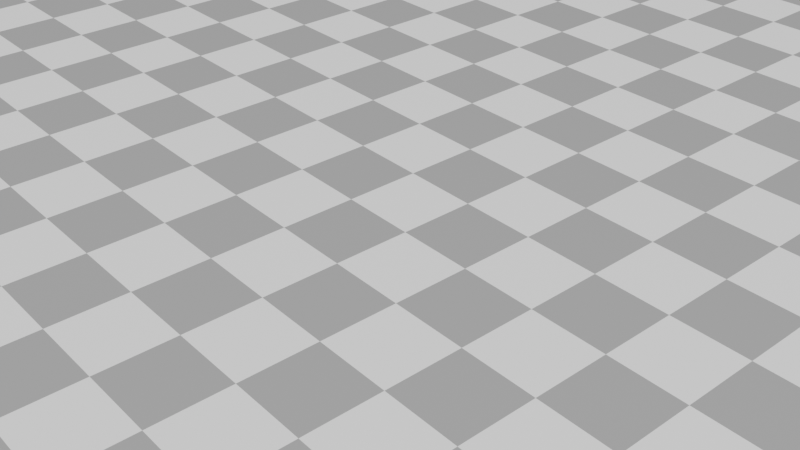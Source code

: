 # Source: MainLiquidSim.blend  (saved by Blender 2.92.15; exported with 4.5.12 LTS)
import bpy
from mathutils import Matrix  # noqa: F401  (used for matrix-valued properties, if any)

bpy.ops.wm.read_factory_settings(use_empty=True)
scene = bpy.context.scene
scene.name = 'Scene'

# ---- collections
col_collection = bpy.data.collections.new('Collection'); scene.collection.children.link(col_collection)

# ---- materials (node trees are filled in below, after node groups)
mat_watermat = bpy.data.materials.new('waterMat')
mat_watermat.preview_render_type = 'FLAT'
mat_material_003 = bpy.data.materials.new('Material.003')

# ---- material node trees
mat_watermat.use_nodes = True; mat_watermat.node_tree.nodes.clear()
_N = mat_watermat.node_tree.nodes; _L = mat_watermat.node_tree.links
n0 = _N.new('ShaderNodeMixShader'); n0.name = 'Mix Shader'; n0.location = (92, 333)
n1 = _N.new('ShaderNodeOutputMaterial'); n1.name = 'Material Output'; n1.location = (297, 344)
n2 = _N.new('ShaderNodeBsdfAnisotropic'); n2.name = 'Glossy BSDF'; n2.location = (-167, 169)
n2.distribution = 'GGX'
n2.inputs[1].default_value = 0.0
n3 = _N.new('ShaderNodeBsdfRefraction'); n3.name = 'Refraction BSDF'; n3.location = (-208, 427)
n3.inputs[0].default_value = (0.8, 0.8, 0.8824, 1.0)
n3.inputs[1].default_value = 0.05
n3.inputs[2].default_value = 1.333
_L.new(n0.outputs[0], n1.inputs[0])
_L.new(n3.outputs[0], n0.inputs[1])
_L.new(n2.outputs[0], n0.inputs[2])
n1.is_active_output = True
mat_material_003.use_nodes = True; mat_material_003.node_tree.nodes.clear()
_N = mat_material_003.node_tree.nodes; _L = mat_material_003.node_tree.links
n0 = _N.new('ShaderNodeBsdfPrincipled'); n0.name = 'Principled BSDF'; n0.location = (10, 300)
n0.distribution = 'GGX'
n0.subsurface_method = 'BURLEY'
n0.inputs[3].default_value = 1.45
n0.inputs[27].default_value = (0.0, 0.0, 0.0, 1.0)
n0.inputs[28].default_value = 1.0
n1 = _N.new('ShaderNodeOutputMaterial'); n1.name = 'Material Output'; n1.location = (300, 300)
n2 = _N.new('ShaderNodeTexChecker'); n2.name = 'Checker Texture'; n2.location = (-362, 224)
n2.inputs[2].default_value = (0.3461, 0.3461, 0.3461, 1.0)
n2.inputs[3].default_value = 250.0
_L.new(n0.outputs[0], n1.inputs[0])
_L.new(n2.outputs[0], n0.inputs[0])
n1.is_active_output = True

# ---- world
world_world = bpy.data.worlds.new('World'); scene.world = world_world
world_world.use_nodes = True; world_world.node_tree.nodes.clear()
_N = world_world.node_tree.nodes; _L = world_world.node_tree.links
n0 = _N.new('ShaderNodeOutputWorld'); n0.name = 'World Output'; n0.location = (300, 300)
n1 = _N.new('ShaderNodeBackground'); n1.name = 'Background'; n1.location = (10, 300)
n1.inputs[0].default_value = (0.05088, 0.05088, 0.05088, 1.0)
_L.new(n1.outputs[0], n0.inputs[0])
n0.is_active_output = True
world_world.color = (0.05088, 0.05088, 0.05088)
world_world.use_sun_shadow = False
world_world.sun_shadow_jitter_overblur = 0.0

# ---- cameras
cam_camera_001 = bpy.data.cameras.new('Camera.001')
cam_camera_001.clip_end = 100.0
cam_camera_001.ortho_scale = 7.314

# ---- lights
light_light_001 = bpy.data.lights.new('Light.001', 'SUN')
light_light_001.transmission_factor = 0.0
light_light_001.angle = 0.1993
light_light_001.energy = 4.0
light_light_001.shadow_soft_size = 0.5
light_light_001.shadow_cascade_max_distance = 1000.0

# ---- meshes
me_cube_004 = bpy.data.meshes.new('Cube.004')
me_cube_004.from_pydata([(-1.0, -1.0, -1.0), (-1.0, -1.0, 1.0), (-1.0, 1.0, -1.0), (-1.0, 1.0, 1.0), (1.0, -1.0, -1.0), (1.0, -1.0, 1.0), (1.0, 1.0, -1.0), (1.0, 1.0, 1.0)], [], [(0, 1, 3, 2), (2, 3, 7, 6), (6, 7, 5, 4), (4, 5, 1, 0), (2, 6, 4, 0), (7, 3, 1, 5)])
_uv = me_cube_004.uv_layers.new(name='UVMap')
_uv.uv.foreach_set('vector', [0.375, 0.0, 0.625, 0.0, 0.625, 0.25, 0.375, 0.25, 0.375, 0.25, 0.625, 0.25, 0.625, 0.5, 0.375, 0.5, 0.375, 0.5, 0.625, 0.5, 0.625, 0.75, 0.375, 0.75, 0.375, 0.75, 0.625, 0.75, 0.625, 1.0, 0.375, 1.0, 0.125, 0.5, 0.375, 0.5, 0.375, 0.75, 0.125, 0.75, 0.625, 0.5, 0.875, 0.5, 0.875, 0.75, 0.625, 0.75])
me_cube_004.use_remesh_fix_poles = True
me_cube_004.use_remesh_preserve_attributes = False
me_cube_004.use_mirror_vertex_groups = False
me_cube_004.update()
me_cube_002 = bpy.data.meshes.new('Cube.002')
me_cube_002.from_pydata([(-1.0, -1.0, -1.0), (-1.0, -1.0, 1.0), (-1.0, 1.0, -1.0), (-1.0, 1.0, 1.0), (1.0, -1.0, -1.0), (1.0, -1.0, 1.0), (1.0, 1.0, -1.0), (1.0, 1.0, 1.0)], [], [(0, 1, 3, 2), (2, 3, 7, 6), (6, 7, 5, 4), (4, 5, 1, 0), (2, 6, 4, 0), (7, 3, 1, 5)])
me_cube_002.polygons.foreach_set('use_smooth', [True] * 6)
_uv = me_cube_002.uv_layers.new(name='UVMap')
_uv.uv.foreach_set('vector', [0.375, 0.0, 0.625, 0.0, 0.625, 0.25, 0.375, 0.25, 0.375, 0.25, 0.625, 0.25, 0.625, 0.5, 0.375, 0.5, 0.375, 0.5, 0.625, 0.5, 0.625, 0.75, 0.375, 0.75, 0.375, 0.75, 0.625, 0.75, 0.625, 1.0, 0.375, 1.0, 0.125, 0.5, 0.375, 0.5, 0.375, 0.75, 0.125, 0.75, 0.625, 0.5, 0.875, 0.5, 0.875, 0.75, 0.625, 0.75])
me_cube_002.materials.append(mat_watermat)
me_cube_002.materials.append(None)
me_cube_002.use_remesh_fix_poles = True
me_cube_002.use_remesh_preserve_attributes = False
me_cube_002.use_mirror_vertex_groups = False
me_cube_002.update()
me_plane_005 = bpy.data.meshes.new('Plane.005')
me_plane_005.from_pydata([(-1.0, -1.0, 0.0), (1.0, -1.0, 0.0), (-1.0, 1.0, 0.0), (1.0, 1.0, 0.0)], [], [(0, 1, 3, 2)])
me_plane_005.polygons.foreach_set('use_smooth', [True] * 1)
_uv = me_plane_005.uv_layers.new(name='UVMap')
_uv.uv.foreach_set('vector', [0.0, 0.0, 1.0, 0.0, 1.0, 1.0, 0.0, 1.0])
me_plane_005.materials.append(mat_material_003)
me_plane_005.use_remesh_fix_poles = True
me_plane_005.use_remesh_preserve_attributes = False
me_plane_005.use_mirror_vertex_groups = False
me_plane_005.update()
me_cylinder = bpy.data.meshes.new('Cylinder')
me_cylinder.from_pydata([(0.0, 1.0, -1.0), (0.0, 1.0, 1.0), (0.1951, 0.9808, -1.0), (0.1951, 0.9808, 1.0), (0.3827, 0.9239, -1.0), (0.3827, 0.9239, 1.0), (0.5556, 0.8315, -1.0), (0.5556, 0.8315, 1.0), (0.7071, 0.7071, -1.0), (0.7071, 0.7071, 1.0), (0.8315, 0.5556, -1.0), (0.8315, 0.5556, 1.0), (0.9239, 0.3827, -1.0), (0.9239, 0.3827, 1.0), (0.9808, 0.1951, -1.0), (0.9808, 0.1951, 1.0), (1.0, 7.55e-08, -1.0), (1.0, 7.55e-08, 1.0), (0.9808, -0.1951, -1.0), (0.9808, -0.1951, 1.0), (0.9239, -0.3827, -1.0), (0.9239, -0.3827, 1.0), (0.8315, -0.5556, -1.0), (0.8315, -0.5556, 1.0), (0.7071, -0.7071, -1.0), (0.7071, -0.7071, 1.0), (0.5556, -0.8315, -1.0), (0.5556, -0.8315, 1.0), (0.3827, -0.9239, -1.0), (0.3827, -0.9239, 1.0), (0.1951, -0.9808, -1.0), (0.1951, -0.9808, 1.0), (-3.258e-07, -1.0, -1.0), (-3.258e-07, -1.0, 1.0), (-0.1951, -0.9808, -1.0), (-0.1951, -0.9808, 1.0), (-0.3827, -0.9239, -1.0), (-0.3827, -0.9239, 1.0), (-0.5556, -0.8315, -1.0), (-0.5556, -0.8315, 1.0), (-0.7071, -0.7071, -1.0), (-0.7071, -0.7071, 1.0), (-0.8315, -0.5556, -1.0), (-0.8315, -0.5556, 1.0), (-0.9239, -0.3827, -1.0), (-0.9239, -0.3827, 1.0), (-0.9808, -0.1951, -1.0), (-0.9808, -0.1951, 1.0), (-1.0, 9.656e-07, -1.0), (-1.0, 9.656e-07, 1.0), (-0.9808, 0.1951, -1.0), (-0.9808, 0.1951, 1.0), (-0.9239, 0.3827, -1.0), (-0.9239, 0.3827, 1.0), (-0.8315, 0.5556, -1.0), (-0.8315, 0.5556, 1.0), (-0.7071, 0.7071, -1.0), (-0.7071, 0.7071, 1.0), (-0.5556, 0.8315, -1.0), (-0.5556, 0.8315, 1.0), (-0.3827, 0.9239, -1.0), (-0.3827, 0.9239, 1.0), (-0.1951, 0.9808, -1.0), (-0.1951, 0.9808, 1.0)], [], [(0, 1, 3, 2), (2, 3, 5, 4), (4, 5, 7, 6), (6, 7, 9, 8), (8, 9, 11, 10), (10, 11, 13, 12), (12, 13, 15, 14), (14, 15, 17, 16), (16, 17, 19, 18), (18, 19, 21, 20), (20, 21, 23, 22), (22, 23, 25, 24), (24, 25, 27, 26), (26, 27, 29, 28), (28, 29, 31, 30), (30, 31, 33, 32), (32, 33, 35, 34), (34, 35, 37, 36), (36, 37, 39, 38), (38, 39, 41, 40), (40, 41, 43, 42), (42, 43, 45, 44), (44, 45, 47, 46), (46, 47, 49, 48), (48, 49, 51, 50), (50, 51, 53, 52), (52, 53, 55, 54), (54, 55, 57, 56), (56, 57, 59, 58), (58, 59, 61, 60), (3, 1, 63, 61, 59, 57, 55, 53, 51, 49, 47, 45, 43, 41, 39, 37, 35, 33, 31, 29, 27, 25, 23, 21, 19, 17, 15, 13, 11, 9, 7, 5), (60, 61, 63, 62), (62, 63, 1, 0), (0, 2, 4, 6, 8, 10, 12, 14, 16, 18, 20, 22, 24, 26, 28, 30, 32, 34, 36, 38, 40, 42, 44, 46, 48, 50, 52, 54, 56, 58, 60, 62)])
_uv = me_cylinder.uv_layers.new(name='UVMap')
_uv.uv.foreach_set('vector', [1.0, 0.5, 1.0, 1.0, 0.9688, 1.0, 0.9688, 0.5, 0.9688, 0.5, 0.9688, 1.0, 0.9375, 1.0, 0.9375, 0.5, 0.9375, 0.5, 0.9375, 1.0, 0.9062, 1.0, 0.9062, 0.5, 0.9062, 0.5, 0.9062, 1.0, 0.875, 1.0, 0.875, 0.5, 0.875, 0.5, 0.875, 1.0, 0.8438, 1.0, 0.8438, 0.5, 0.8438, 0.5, 0.8438, 1.0, 0.8125, 1.0, 0.8125, 0.5, 0.8125, 0.5, 0.8125, 1.0, 0.7812, 1.0, 0.7812, 0.5, 0.7812, 0.5, 0.7812, 1.0, 0.75, 1.0, 0.75, 0.5, 0.75, 0.5, 0.75, 1.0, 0.7188, 1.0, 0.7188, 0.5, 0.7188, 0.5, 0.7188, 1.0, 0.6875, 1.0, 0.6875, 0.5, 0.6875, 0.5, 0.6875, 1.0, 0.6562, 1.0, 0.6562, 0.5, 0.6562, 0.5, 0.6562, 1.0, 0.625, 1.0, 0.625, 0.5, 0.625, 0.5, 0.625, 1.0, 0.5938, 1.0, 0.5938, 0.5, 0.5938, 0.5, 0.5938, 1.0, 0.5625, 1.0, 0.5625, 0.5, 0.5625, 0.5, 0.5625, 1.0, 0.5312, 1.0, 0.5312, 0.5, 0.5312, 0.5, 0.5312, 1.0, 0.5, 1.0, 0.5, 0.5, 0.5, 0.5, 0.5, 1.0, 0.4688, 1.0, 0.4688, 0.5, 0.4688, 0.5, 0.4688, 1.0, 0.4375, 1.0, 0.4375, 0.5, 0.4375, 0.5, 0.4375, 1.0, 0.4062, 1.0, 0.4062, 0.5, 0.4062, 0.5, 0.4062, 1.0, 0.375, 1.0, 0.375, 0.5, 0.375, 0.5, 0.375, 1.0, 0.3438, 1.0, 0.3438, 0.5, 0.3438, 0.5, 0.3438, 1.0, 0.3125, 1.0, 0.3125, 0.5, 0.3125, 0.5, 0.3125, 1.0, 0.2812, 1.0, 0.2812, 0.5, 0.2812, 0.5, 0.2812, 1.0, 0.25, 1.0, 0.25, 0.5, 0.25, 0.5, 0.25, 1.0, 0.2188, 1.0, 0.2188, 0.5, 0.2188, 0.5, 0.2188, 1.0, 0.1875, 1.0, 0.1875, 0.5, 0.1875, 0.5, 0.1875, 1.0, 0.1562, 1.0, 0.1562, 0.5, 0.1562, 0.5, 0.1562, 1.0, 0.125, 1.0, 0.125, 0.5, 0.125, 0.5, 0.125, 1.0, 0.09375, 1.0, 0.09375, 0.5, 0.09375, 0.5, 0.09375, 1.0, 0.0625, 1.0, 0.0625, 0.5, 0.2968, 0.4854, 0.25, 0.49, 0.2032, 0.4854, 0.1582, 0.4717, 0.1167, 0.4496, 0.08029, 0.4197, 0.05045, 0.3833, 0.02827, 0.3418, 0.01461, 0.2968, 0.01, 0.25, 0.01461, 0.2032, 0.02827, 0.1582, 0.05045, 0.1167, 0.08029, 0.08029, 0.1167, 0.05045, 0.1582, 0.02827, 0.2032, 0.01461, 0.25, 0.01, 0.2968, 0.01461, 0.3418, 0.02827, 0.3833, 0.05045, 0.4197, 0.08029, 0.4496, 0.1167, 0.4717, 0.1582, 0.4854, 0.2032, 0.49, 0.25, 0.4854, 0.2968, 0.4717, 0.3418, 0.4496, 0.3833, 0.4197, 0.4197, 0.3833, 0.4496, 0.3418, 0.4717, 0.0625, 0.5, 0.0625, 1.0, 0.03125, 1.0, 0.03125, 0.5, 0.03125, 0.5, 0.03125, 1.0, 0.0, 1.0, 0.0, 0.5, 0.75, 0.49, 0.7968, 0.4854, 0.8418, 0.4717, 0.8833, 0.4496, 0.9197, 0.4197, 0.9496, 0.3833, 0.9717, 0.3418, 0.9854, 0.2968, 0.99, 0.25, 0.9854, 0.2032, 0.9717, 0.1582, 0.9496, 0.1167, 0.9197, 0.08029, 0.8833, 0.05045, 0.8418, 0.02827, 0.7968, 0.01461, 0.75, 0.01, 0.7032, 0.01461, 0.6582, 0.02827, 0.6167, 0.05045, 0.5803, 0.08029, 0.5504, 0.1167, 0.5283, 0.1582, 0.5146, 0.2032, 0.51, 0.25, 0.5146, 0.2968, 0.5283, 0.3418, 0.5504, 0.3833, 0.5803, 0.4197, 0.6167, 0.4496, 0.6582, 0.4717, 0.7032, 0.4854])
me_cylinder.use_remesh_fix_poles = True
me_cylinder.use_remesh_preserve_attributes = False
me_cylinder.use_mirror_vertex_groups = False
me_cylinder.update()

# ---- objects
ob_basin = bpy.data.objects.new('Basin', me_cube_004)
ob_camera = bpy.data.objects.new('Camera', cam_camera_001)
ob_domain = bpy.data.objects.new('Domain', me_cube_002)
ob_floor = bpy.data.objects.new('Floor', me_plane_005)
ob_flow = bpy.data.objects.new('Flow', me_cylinder)
ob_light = bpy.data.objects.new('Light', light_light_001)

# ---- transforms, parenting, visibility, modifiers, constraints
ob_basin.location = (0.0, 0.0, -3.5)
ob_basin.scale = (4.0, 4.0, 0.5)
ob_basin.hide_render = True
ob_basin.display_type = 'SOLID'
ob_basin.lineart.crease_threshold = 0.0
_m = ob_basin.modifiers.new('Fluid', 'FLUID')
_m.fluid_type = 'FLOW'
_m = ob_basin.modifiers.new('Liquid Particle System', 'PARTICLE_SYSTEM')
ob_camera.location = (12.02, -10.28, 7.295)
ob_camera.rotation_euler = (1.021, -1.768e-05, 0.8588)
ob_camera.lock_rotations_4d = False
ob_camera.empty_display_type = 'ARROWS'
ob_camera.color = (0.0, 0.0, 0.0, 0.0)
ob_camera.display_type = 'WIRE'
ob_camera.lineart.crease_threshold = 0.0
ob_domain.location = (0.0, 0.0, 0.0)
ob_domain.scale = (4.0, 4.0, 4.0)
ob_domain.display_type = 'SOLID'
ob_domain.lineart.crease_threshold = 0.0
_m = ob_domain.modifiers.new('Fluid', 'FLUID')
_m.fluid_type = 'DOMAIN'
_m = ob_domain.modifiers.new('Liquid Particle System', 'PARTICLE_SYSTEM')
_m = ob_domain.modifiers.new('Spray Particle System', 'PARTICLE_SYSTEM')
_m = ob_domain.modifiers.new('Foam Particle System', 'PARTICLE_SYSTEM')
_m = ob_domain.modifiers.new('Bubble Particle System', 'PARTICLE_SYSTEM')
ob_floor.location = (0.0, 0.0, -4.0)
ob_floor.scale = (208.1, 208.1, 208.1)
ob_floor.lineart.crease_threshold = 0.0
ob_flow.location = (0.0, -2.186, 2.008)
ob_flow.rotation_euler = (1.571, -0.0, 0.0)
ob_flow.scale = (0.371, 0.371, 0.371)
ob_flow.hide_render = True
ob_flow.lineart.crease_threshold = 0.0
_m = ob_flow.modifiers.new('Fluid', 'FLUID')
_m.fluid_type = 'FLOW'
ob_light.location = (4.076, 1.005, 5.904)
ob_light.rotation_euler = (0.6503, 0.05522, 1.866)
ob_light.lock_rotations_4d = False
ob_light.empty_display_type = 'ARROWS'
ob_light.color = (0.0, 0.0, 0.0, 0.0)
ob_light.lineart.crease_threshold = 0.0

# ---- collection membership
col_collection.objects.link(ob_basin)
col_collection.objects.link(ob_camera)
col_collection.objects.link(ob_domain)
col_collection.objects.link(ob_floor)
col_collection.objects.link(ob_flow)
col_collection.objects.link(ob_light)

# ---- scene / render settings (as saved in the file)
scene.camera = ob_camera
scene.frame_start = 1; scene.frame_end = 250; scene.frame_set(7)
scene.render.engine = 'CYCLES'
scene.render.image_settings.file_format = 'FFMPEG'
scene.render.image_settings.color_mode = 'RGB'
scene.cycles.samples = 128
scene.cycles.sampling_pattern = 'TABULATED_SOBOL'
scene.cycles.use_adaptive_sampling = False
scene.cycles.use_light_tree = False
scene.view_settings.view_transform = 'Filmic'
bpy.context.view_layer.update()
